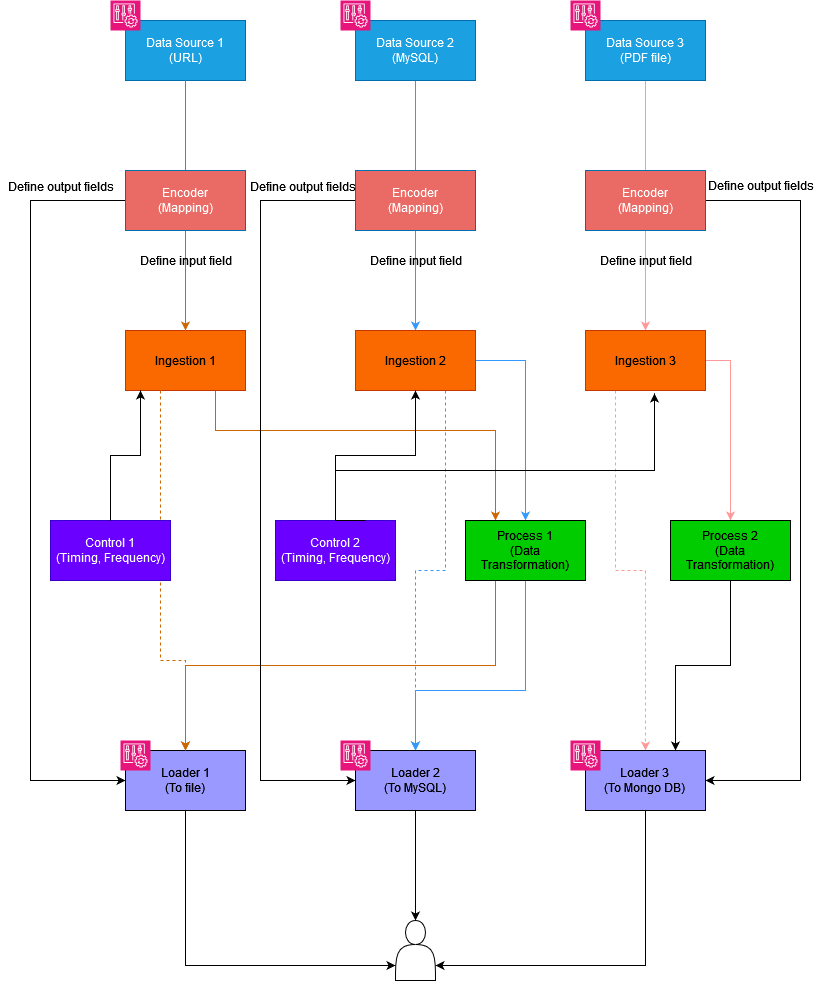

The diagram above was exported from draw.io. Its source (the exported page's mxGraphModel, read from the mxfile embedded in the PNG):
<mxGraphModel dx="1089" dy="1032" grid="1" gridSize="10" guides="1" tooltips="1" connect="1" arrows="1" fold="1" page="1" pageScale="1" pageWidth="850" pageHeight="1100" math="0" shadow="0">
  <root>
    <mxCell id="0" />
    <mxCell id="1" parent="0" />
    <mxCell id="6ySmA87k4R3KN3-ts2es-1" value="&lt;div&gt;Data Source 1&lt;/div&gt;(URL)" style="rounded=0;whiteSpace=wrap;html=1;fillColor=#1ba1e2;strokeColor=#006EAF;fontColor=#ffffff;" vertex="1" parent="1">
      <mxGeometry x="135" y="70" width="120" height="60" as="geometry" />
    </mxCell>
    <mxCell id="6ySmA87k4R3KN3-ts2es-14" style="edgeStyle=orthogonalEdgeStyle;rounded=0;orthogonalLoop=1;jettySize=auto;html=1;exitX=0.5;exitY=1;exitDx=0;exitDy=0;entryX=0.5;entryY=0;entryDx=0;entryDy=0;strokeColor=#3399FF;" edge="1" parent="1" source="6ySmA87k4R3KN3-ts2es-2" target="6ySmA87k4R3KN3-ts2es-6">
      <mxGeometry relative="1" as="geometry" />
    </mxCell>
    <mxCell id="6ySmA87k4R3KN3-ts2es-2" value="&lt;div&gt;Data Source 2&lt;/div&gt;(MySQL)" style="rounded=0;whiteSpace=wrap;html=1;fillColor=#1ba1e2;strokeColor=#006EAF;fontColor=#ffffff;" vertex="1" parent="1">
      <mxGeometry x="365" y="70" width="120" height="60" as="geometry" />
    </mxCell>
    <mxCell id="6ySmA87k4R3KN3-ts2es-15" style="edgeStyle=orthogonalEdgeStyle;rounded=0;orthogonalLoop=1;jettySize=auto;html=1;exitX=0.5;exitY=1;exitDx=0;exitDy=0;entryX=0.5;entryY=0;entryDx=0;entryDy=0;strokeColor=#FF9999;" edge="1" parent="1" source="6ySmA87k4R3KN3-ts2es-3" target="6ySmA87k4R3KN3-ts2es-7">
      <mxGeometry relative="1" as="geometry" />
    </mxCell>
    <mxCell id="6ySmA87k4R3KN3-ts2es-68" style="edgeStyle=orthogonalEdgeStyle;rounded=0;orthogonalLoop=1;jettySize=auto;html=1;entryX=1;entryY=0.5;entryDx=0;entryDy=0;exitX=1;exitY=0.5;exitDx=0;exitDy=0;" edge="1" parent="1" source="6ySmA87k4R3KN3-ts2es-67" target="6ySmA87k4R3KN3-ts2es-12">
      <mxGeometry relative="1" as="geometry">
        <Array as="points">
          <mxPoint x="810" y="250" />
          <mxPoint x="810" y="830" />
        </Array>
      </mxGeometry>
    </mxCell>
    <mxCell id="6ySmA87k4R3KN3-ts2es-3" value="&lt;div&gt;Data Source 3&lt;/div&gt;(PDF file)" style="rounded=0;whiteSpace=wrap;html=1;fillColor=#1ba1e2;strokeColor=#006EAF;fontColor=#ffffff;" vertex="1" parent="1">
      <mxGeometry x="595" y="70" width="120" height="60" as="geometry" />
    </mxCell>
    <mxCell id="6ySmA87k4R3KN3-ts2es-19" style="edgeStyle=orthogonalEdgeStyle;rounded=0;orthogonalLoop=1;jettySize=auto;html=1;entryX=0.25;entryY=0;entryDx=0;entryDy=0;exitX=0.75;exitY=1;exitDx=0;exitDy=0;strokeColor=#CC6600;" edge="1" parent="1" source="6ySmA87k4R3KN3-ts2es-5" target="6ySmA87k4R3KN3-ts2es-9">
      <mxGeometry relative="1" as="geometry">
        <Array as="points">
          <mxPoint x="225" y="480" />
          <mxPoint x="505" y="480" />
        </Array>
      </mxGeometry>
    </mxCell>
    <mxCell id="6ySmA87k4R3KN3-ts2es-5" value="Ingestion 1" style="rounded=0;whiteSpace=wrap;html=1;fillColor=#fa6800;fontColor=#000000;strokeColor=#C73500;" vertex="1" parent="1">
      <mxGeometry x="135" y="380" width="120" height="60" as="geometry" />
    </mxCell>
    <mxCell id="6ySmA87k4R3KN3-ts2es-20" style="edgeStyle=orthogonalEdgeStyle;rounded=0;orthogonalLoop=1;jettySize=auto;html=1;entryX=0.5;entryY=0;entryDx=0;entryDy=0;strokeColor=#3399FF;" edge="1" parent="1" source="6ySmA87k4R3KN3-ts2es-6" target="6ySmA87k4R3KN3-ts2es-9">
      <mxGeometry relative="1" as="geometry">
        <Array as="points">
          <mxPoint x="535" y="410" />
        </Array>
      </mxGeometry>
    </mxCell>
    <mxCell id="6ySmA87k4R3KN3-ts2es-29" style="edgeStyle=orthogonalEdgeStyle;rounded=0;orthogonalLoop=1;jettySize=auto;html=1;exitX=0.75;exitY=1;exitDx=0;exitDy=0;entryX=0.5;entryY=0;entryDx=0;entryDy=0;dashed=1;strokeColor=#3399FF;" edge="1" parent="1" source="6ySmA87k4R3KN3-ts2es-6" target="6ySmA87k4R3KN3-ts2es-11">
      <mxGeometry relative="1" as="geometry" />
    </mxCell>
    <mxCell id="6ySmA87k4R3KN3-ts2es-6" value="Ingestion 2" style="rounded=0;whiteSpace=wrap;html=1;fillColor=#fa6800;fontColor=#000000;strokeColor=#C73500;" vertex="1" parent="1">
      <mxGeometry x="365" y="380" width="120" height="60" as="geometry" />
    </mxCell>
    <mxCell id="6ySmA87k4R3KN3-ts2es-21" style="edgeStyle=orthogonalEdgeStyle;rounded=0;orthogonalLoop=1;jettySize=auto;html=1;entryX=0.5;entryY=0;entryDx=0;entryDy=0;strokeColor=#FF9999;" edge="1" parent="1" source="6ySmA87k4R3KN3-ts2es-7" target="6ySmA87k4R3KN3-ts2es-46">
      <mxGeometry relative="1" as="geometry">
        <Array as="points">
          <mxPoint x="740" y="410" />
        </Array>
      </mxGeometry>
    </mxCell>
    <mxCell id="6ySmA87k4R3KN3-ts2es-30" style="edgeStyle=orthogonalEdgeStyle;rounded=0;orthogonalLoop=1;jettySize=auto;html=1;exitX=0.25;exitY=1;exitDx=0;exitDy=0;strokeColor=#FF9999;dashed=1;" edge="1" parent="1" source="6ySmA87k4R3KN3-ts2es-7" target="6ySmA87k4R3KN3-ts2es-12">
      <mxGeometry relative="1" as="geometry" />
    </mxCell>
    <mxCell id="6ySmA87k4R3KN3-ts2es-7" value="Ingestion 3" style="rounded=0;whiteSpace=wrap;html=1;fillColor=#fa6800;fontColor=#000000;strokeColor=#C73500;" vertex="1" parent="1">
      <mxGeometry x="595" y="380" width="120" height="60" as="geometry" />
    </mxCell>
    <mxCell id="6ySmA87k4R3KN3-ts2es-17" style="edgeStyle=orthogonalEdgeStyle;rounded=0;orthogonalLoop=1;jettySize=auto;html=1;entryX=0.5;entryY=1;entryDx=0;entryDy=0;" edge="1" parent="1" source="6ySmA87k4R3KN3-ts2es-8" target="6ySmA87k4R3KN3-ts2es-6">
      <mxGeometry relative="1" as="geometry" />
    </mxCell>
    <mxCell id="6ySmA87k4R3KN3-ts2es-8" value="&lt;div&gt;Control 2&lt;/div&gt;(Timing, Frequency)" style="rounded=0;whiteSpace=wrap;html=1;fillColor=#6a00ff;fontColor=#ffffff;strokeColor=#3700CC;" vertex="1" parent="1">
      <mxGeometry x="285" y="570" width="120" height="60" as="geometry" />
    </mxCell>
    <mxCell id="6ySmA87k4R3KN3-ts2es-24" style="edgeStyle=orthogonalEdgeStyle;rounded=0;orthogonalLoop=1;jettySize=auto;html=1;exitX=0.25;exitY=1;exitDx=0;exitDy=0;entryX=0.5;entryY=0;entryDx=0;entryDy=0;strokeColor=#CC6600;" edge="1" parent="1" source="6ySmA87k4R3KN3-ts2es-9" target="6ySmA87k4R3KN3-ts2es-10">
      <mxGeometry relative="1" as="geometry" />
    </mxCell>
    <mxCell id="6ySmA87k4R3KN3-ts2es-25" style="edgeStyle=orthogonalEdgeStyle;rounded=0;orthogonalLoop=1;jettySize=auto;html=1;entryX=0.5;entryY=0;entryDx=0;entryDy=0;strokeColor=#3399FF;" edge="1" parent="1" source="6ySmA87k4R3KN3-ts2es-9" target="6ySmA87k4R3KN3-ts2es-11">
      <mxGeometry relative="1" as="geometry">
        <Array as="points">
          <mxPoint x="535" y="740" />
          <mxPoint x="425" y="740" />
        </Array>
      </mxGeometry>
    </mxCell>
    <mxCell id="6ySmA87k4R3KN3-ts2es-9" value="&lt;div&gt;Process 1&lt;/div&gt;(Data Transformation)" style="rounded=0;whiteSpace=wrap;html=1;fillColor=#00CC00;" vertex="1" parent="1">
      <mxGeometry x="475" y="570" width="120" height="60" as="geometry" />
    </mxCell>
    <mxCell id="6ySmA87k4R3KN3-ts2es-32" style="edgeStyle=orthogonalEdgeStyle;rounded=0;orthogonalLoop=1;jettySize=auto;html=1;exitX=0.5;exitY=1;exitDx=0;exitDy=0;entryX=0;entryY=0.75;entryDx=0;entryDy=0;" edge="1" parent="1" source="6ySmA87k4R3KN3-ts2es-10" target="6ySmA87k4R3KN3-ts2es-31">
      <mxGeometry relative="1" as="geometry" />
    </mxCell>
    <mxCell id="6ySmA87k4R3KN3-ts2es-10" value="&lt;div&gt;Loader 1&lt;/div&gt;&lt;div&gt;(To file)&lt;br&gt;&lt;/div&gt;" style="rounded=0;whiteSpace=wrap;html=1;fillColor=#9999FF;" vertex="1" parent="1">
      <mxGeometry x="135" y="800" width="120" height="60" as="geometry" />
    </mxCell>
    <mxCell id="6ySmA87k4R3KN3-ts2es-33" style="edgeStyle=orthogonalEdgeStyle;rounded=0;orthogonalLoop=1;jettySize=auto;html=1;" edge="1" parent="1" source="6ySmA87k4R3KN3-ts2es-11" target="6ySmA87k4R3KN3-ts2es-31">
      <mxGeometry relative="1" as="geometry" />
    </mxCell>
    <mxCell id="6ySmA87k4R3KN3-ts2es-11" value="&lt;div&gt;Loader 2&lt;/div&gt;(To MySQL)" style="rounded=0;whiteSpace=wrap;html=1;fillColor=#9999FF;" vertex="1" parent="1">
      <mxGeometry x="365" y="800" width="120" height="60" as="geometry" />
    </mxCell>
    <mxCell id="6ySmA87k4R3KN3-ts2es-35" style="edgeStyle=orthogonalEdgeStyle;rounded=0;orthogonalLoop=1;jettySize=auto;html=1;exitX=0.5;exitY=1;exitDx=0;exitDy=0;entryX=1;entryY=0.75;entryDx=0;entryDy=0;" edge="1" parent="1" source="6ySmA87k4R3KN3-ts2es-12" target="6ySmA87k4R3KN3-ts2es-31">
      <mxGeometry relative="1" as="geometry" />
    </mxCell>
    <mxCell id="6ySmA87k4R3KN3-ts2es-12" value="&lt;div&gt;Loader 3&lt;/div&gt;&lt;div&gt;(To Mongo DB)&lt;br&gt;&lt;/div&gt;" style="rounded=0;whiteSpace=wrap;html=1;fillColor=#9999FF;" vertex="1" parent="1">
      <mxGeometry x="595" y="800" width="120" height="60" as="geometry" />
    </mxCell>
    <mxCell id="6ySmA87k4R3KN3-ts2es-22" style="edgeStyle=orthogonalEdgeStyle;rounded=0;orthogonalLoop=1;jettySize=auto;html=1;exitX=0.75;exitY=0;exitDx=0;exitDy=0;entryX=0.575;entryY=1.05;entryDx=0;entryDy=0;entryPerimeter=0;" edge="1" parent="1" source="6ySmA87k4R3KN3-ts2es-8" target="6ySmA87k4R3KN3-ts2es-7">
      <mxGeometry relative="1" as="geometry">
        <Array as="points">
          <mxPoint x="345" y="520" />
          <mxPoint x="664" y="520" />
        </Array>
      </mxGeometry>
    </mxCell>
    <mxCell id="6ySmA87k4R3KN3-ts2es-27" style="edgeStyle=orthogonalEdgeStyle;rounded=0;orthogonalLoop=1;jettySize=auto;html=1;entryX=0.5;entryY=0;entryDx=0;entryDy=0;exitX=0.75;exitY=1;exitDx=0;exitDy=0;strokeColor=#CC6600;dashed=1;" edge="1" parent="1" target="6ySmA87k4R3KN3-ts2es-10">
      <mxGeometry relative="1" as="geometry">
        <mxPoint x="170" y="440" as="sourcePoint" />
        <mxPoint x="450" y="570" as="targetPoint" />
        <Array as="points">
          <mxPoint x="170" y="710" />
          <mxPoint x="195" y="710" />
        </Array>
      </mxGeometry>
    </mxCell>
    <mxCell id="6ySmA87k4R3KN3-ts2es-31" value="" style="shape=actor;whiteSpace=wrap;html=1;" vertex="1" parent="1">
      <mxGeometry x="405" y="970" width="40" height="60" as="geometry" />
    </mxCell>
    <mxCell id="6ySmA87k4R3KN3-ts2es-36" value="" style="sketch=0;points=[[0,0,0],[0.25,0,0],[0.5,0,0],[0.75,0,0],[1,0,0],[0,1,0],[0.25,1,0],[0.5,1,0],[0.75,1,0],[1,1,0],[0,0.25,0],[0,0.5,0],[0,0.75,0],[1,0.25,0],[1,0.5,0],[1,0.75,0]];points=[[0,0,0],[0.25,0,0],[0.5,0,0],[0.75,0,0],[1,0,0],[0,1,0],[0.25,1,0],[0.5,1,0],[0.75,1,0],[1,1,0],[0,0.25,0],[0,0.5,0],[0,0.75,0],[1,0.25,0],[1,0.5,0],[1,0.75,0]];outlineConnect=0;fontColor=#232F3E;fillColor=#E7157B;strokeColor=#ffffff;dashed=0;verticalLabelPosition=bottom;verticalAlign=top;align=center;html=1;fontSize=12;fontStyle=0;aspect=fixed;shape=mxgraph.aws4.resourceIcon;resIcon=mxgraph.aws4.config;" vertex="1" parent="1">
      <mxGeometry x="120" y="50" width="30" height="30" as="geometry" />
    </mxCell>
    <mxCell id="6ySmA87k4R3KN3-ts2es-49" style="edgeStyle=orthogonalEdgeStyle;rounded=0;orthogonalLoop=1;jettySize=auto;html=1;entryX=0.75;entryY=0;entryDx=0;entryDy=0;" edge="1" parent="1" source="6ySmA87k4R3KN3-ts2es-46" target="6ySmA87k4R3KN3-ts2es-12">
      <mxGeometry relative="1" as="geometry" />
    </mxCell>
    <mxCell id="6ySmA87k4R3KN3-ts2es-46" value="&lt;div&gt;Process 2&lt;/div&gt;(Data Transformation)" style="rounded=0;whiteSpace=wrap;html=1;fillColor=#00CC00;" vertex="1" parent="1">
      <mxGeometry x="680" y="570" width="120" height="60" as="geometry" />
    </mxCell>
    <mxCell id="6ySmA87k4R3KN3-ts2es-47" value="&lt;div&gt;Control 1&lt;/div&gt;(Timing, Frequency)" style="rounded=0;whiteSpace=wrap;html=1;fillColor=#6a00ff;fontColor=#ffffff;strokeColor=#3700CC;" vertex="1" parent="1">
      <mxGeometry x="60" y="570" width="120" height="60" as="geometry" />
    </mxCell>
    <mxCell id="6ySmA87k4R3KN3-ts2es-48" style="edgeStyle=orthogonalEdgeStyle;rounded=0;orthogonalLoop=1;jettySize=auto;html=1;entryX=0.125;entryY=1;entryDx=0;entryDy=0;entryPerimeter=0;" edge="1" parent="1" source="6ySmA87k4R3KN3-ts2es-47" target="6ySmA87k4R3KN3-ts2es-5">
      <mxGeometry relative="1" as="geometry" />
    </mxCell>
    <mxCell id="6ySmA87k4R3KN3-ts2es-54" value="" style="sketch=0;points=[[0,0,0],[0.25,0,0],[0.5,0,0],[0.75,0,0],[1,0,0],[0,1,0],[0.25,1,0],[0.5,1,0],[0.75,1,0],[1,1,0],[0,0.25,0],[0,0.5,0],[0,0.75,0],[1,0.25,0],[1,0.5,0],[1,0.75,0]];points=[[0,0,0],[0.25,0,0],[0.5,0,0],[0.75,0,0],[1,0,0],[0,1,0],[0.25,1,0],[0.5,1,0],[0.75,1,0],[1,1,0],[0,0.25,0],[0,0.5,0],[0,0.75,0],[1,0.25,0],[1,0.5,0],[1,0.75,0]];outlineConnect=0;fontColor=#232F3E;fillColor=#E7157B;strokeColor=#ffffff;dashed=0;verticalLabelPosition=bottom;verticalAlign=top;align=center;html=1;fontSize=12;fontStyle=0;aspect=fixed;shape=mxgraph.aws4.resourceIcon;resIcon=mxgraph.aws4.config;" vertex="1" parent="1">
      <mxGeometry x="350" y="50" width="30" height="30" as="geometry" />
    </mxCell>
    <mxCell id="6ySmA87k4R3KN3-ts2es-55" value="" style="sketch=0;points=[[0,0,0],[0.25,0,0],[0.5,0,0],[0.75,0,0],[1,0,0],[0,1,0],[0.25,1,0],[0.5,1,0],[0.75,1,0],[1,1,0],[0,0.25,0],[0,0.5,0],[0,0.75,0],[1,0.25,0],[1,0.5,0],[1,0.75,0]];points=[[0,0,0],[0.25,0,0],[0.5,0,0],[0.75,0,0],[1,0,0],[0,1,0],[0.25,1,0],[0.5,1,0],[0.75,1,0],[1,1,0],[0,0.25,0],[0,0.5,0],[0,0.75,0],[1,0.25,0],[1,0.5,0],[1,0.75,0]];outlineConnect=0;fontColor=#232F3E;fillColor=#E7157B;strokeColor=#ffffff;dashed=0;verticalLabelPosition=bottom;verticalAlign=top;align=center;html=1;fontSize=12;fontStyle=0;aspect=fixed;shape=mxgraph.aws4.resourceIcon;resIcon=mxgraph.aws4.config;" vertex="1" parent="1">
      <mxGeometry x="580" y="50" width="30" height="30" as="geometry" />
    </mxCell>
    <mxCell id="6ySmA87k4R3KN3-ts2es-57" value="" style="sketch=0;points=[[0,0,0],[0.25,0,0],[0.5,0,0],[0.75,0,0],[1,0,0],[0,1,0],[0.25,1,0],[0.5,1,0],[0.75,1,0],[1,1,0],[0,0.25,0],[0,0.5,0],[0,0.75,0],[1,0.25,0],[1,0.5,0],[1,0.75,0]];points=[[0,0,0],[0.25,0,0],[0.5,0,0],[0.75,0,0],[1,0,0],[0,1,0],[0.25,1,0],[0.5,1,0],[0.75,1,0],[1,1,0],[0,0.25,0],[0,0.5,0],[0,0.75,0],[1,0.25,0],[1,0.5,0],[1,0.75,0]];outlineConnect=0;fontColor=#232F3E;fillColor=#E7157B;strokeColor=#ffffff;dashed=0;verticalLabelPosition=bottom;verticalAlign=top;align=center;html=1;fontSize=12;fontStyle=0;aspect=fixed;shape=mxgraph.aws4.resourceIcon;resIcon=mxgraph.aws4.config;" vertex="1" parent="1">
      <mxGeometry x="350" y="790" width="30" height="30" as="geometry" />
    </mxCell>
    <mxCell id="6ySmA87k4R3KN3-ts2es-59" value="&lt;br&gt;&lt;br&gt;" style="sketch=0;points=[[0,0,0],[0.25,0,0],[0.5,0,0],[0.75,0,0],[1,0,0],[0,1,0],[0.25,1,0],[0.5,1,0],[0.75,1,0],[1,1,0],[0,0.25,0],[0,0.5,0],[0,0.75,0],[1,0.25,0],[1,0.5,0],[1,0.75,0]];points=[[0,0,0],[0.25,0,0],[0.5,0,0],[0.75,0,0],[1,0,0],[0,1,0],[0.25,1,0],[0.5,1,0],[0.75,1,0],[1,1,0],[0,0.25,0],[0,0.5,0],[0,0.75,0],[1,0.25,0],[1,0.5,0],[1,0.75,0]];outlineConnect=0;fontColor=#232F3E;fillColor=#E7157B;strokeColor=#ffffff;dashed=0;verticalLabelPosition=bottom;verticalAlign=top;align=center;html=1;fontSize=12;fontStyle=0;aspect=fixed;shape=mxgraph.aws4.resourceIcon;resIcon=mxgraph.aws4.config;" vertex="1" parent="1">
      <mxGeometry x="130" y="790" width="30" height="30" as="geometry" />
    </mxCell>
    <mxCell id="6ySmA87k4R3KN3-ts2es-60" value="" style="sketch=0;points=[[0,0,0],[0.25,0,0],[0.5,0,0],[0.75,0,0],[1,0,0],[0,1,0],[0.25,1,0],[0.5,1,0],[0.75,1,0],[1,1,0],[0,0.25,0],[0,0.5,0],[0,0.75,0],[1,0.25,0],[1,0.5,0],[1,0.75,0]];points=[[0,0,0],[0.25,0,0],[0.5,0,0],[0.75,0,0],[1,0,0],[0,1,0],[0.25,1,0],[0.5,1,0],[0.75,1,0],[1,1,0],[0,0.25,0],[0,0.5,0],[0,0.75,0],[1,0.25,0],[1,0.5,0],[1,0.75,0]];outlineConnect=0;fontColor=#232F3E;fillColor=#E7157B;strokeColor=#ffffff;dashed=0;verticalLabelPosition=bottom;verticalAlign=top;align=center;html=1;fontSize=12;fontStyle=0;aspect=fixed;shape=mxgraph.aws4.resourceIcon;resIcon=mxgraph.aws4.config;" vertex="1" parent="1">
      <mxGeometry x="580" y="790" width="30" height="30" as="geometry" />
    </mxCell>
    <mxCell id="6ySmA87k4R3KN3-ts2es-65" value="" style="edgeStyle=orthogonalEdgeStyle;rounded=0;orthogonalLoop=1;jettySize=auto;html=1;exitX=0.5;exitY=1;exitDx=0;exitDy=0;entryX=0.5;entryY=0;entryDx=0;entryDy=0;strokeColor=#CC6600;" edge="1" parent="1" source="6ySmA87k4R3KN3-ts2es-1" target="6ySmA87k4R3KN3-ts2es-5">
      <mxGeometry relative="1" as="geometry">
        <mxPoint x="195" y="130" as="sourcePoint" />
        <mxPoint x="195" y="380" as="targetPoint" />
      </mxGeometry>
    </mxCell>
    <mxCell id="6ySmA87k4R3KN3-ts2es-69" style="edgeStyle=orthogonalEdgeStyle;rounded=0;orthogonalLoop=1;jettySize=auto;html=1;entryX=0;entryY=0.5;entryDx=0;entryDy=0;exitX=0;exitY=0.5;exitDx=0;exitDy=0;" edge="1" parent="1" source="6ySmA87k4R3KN3-ts2es-64" target="6ySmA87k4R3KN3-ts2es-10">
      <mxGeometry relative="1" as="geometry">
        <Array as="points">
          <mxPoint x="40" y="250" />
          <mxPoint x="40" y="830" />
        </Array>
      </mxGeometry>
    </mxCell>
    <mxCell id="6ySmA87k4R3KN3-ts2es-64" value="&lt;div&gt;Encoder&lt;/div&gt;(Mapping)" style="rounded=0;whiteSpace=wrap;html=1;fillColor=#EA6B66;strokeColor=#006EAF;fontColor=#ffffff;" vertex="1" parent="1">
      <mxGeometry x="135" y="220" width="120" height="60" as="geometry" />
    </mxCell>
    <mxCell id="6ySmA87k4R3KN3-ts2es-70" style="edgeStyle=orthogonalEdgeStyle;rounded=0;orthogonalLoop=1;jettySize=auto;html=1;entryX=0;entryY=0.5;entryDx=0;entryDy=0;" edge="1" parent="1" source="6ySmA87k4R3KN3-ts2es-66" target="6ySmA87k4R3KN3-ts2es-11">
      <mxGeometry relative="1" as="geometry">
        <Array as="points">
          <mxPoint x="270" y="250" />
          <mxPoint x="270" y="830" />
        </Array>
      </mxGeometry>
    </mxCell>
    <mxCell id="6ySmA87k4R3KN3-ts2es-66" value="&lt;div&gt;Encoder&lt;/div&gt;(Mapping)" style="rounded=0;whiteSpace=wrap;html=1;fillColor=#EA6B66;strokeColor=#006EAF;fontColor=#ffffff;" vertex="1" parent="1">
      <mxGeometry x="365" y="220" width="120" height="60" as="geometry" />
    </mxCell>
    <mxCell id="6ySmA87k4R3KN3-ts2es-67" value="&lt;div&gt;Encoder&lt;/div&gt;(Mapping)" style="rounded=0;whiteSpace=wrap;html=1;fillColor=#EA6B66;strokeColor=#006EAF;fontColor=#ffffff;" vertex="1" parent="1">
      <mxGeometry x="595" y="220" width="120" height="60" as="geometry" />
    </mxCell>
    <mxCell id="6ySmA87k4R3KN3-ts2es-71" value="&lt;div&gt;Define input field&lt;/div&gt;" style="text;html=1;align=center;verticalAlign=middle;resizable=0;points=[];autosize=1;strokeColor=none;fillColor=none;" vertex="1" parent="1">
      <mxGeometry x="370" y="295" width="110" height="30" as="geometry" />
    </mxCell>
    <mxCell id="6ySmA87k4R3KN3-ts2es-72" value="&lt;div&gt;Define input field&lt;/div&gt;" style="text;html=1;align=center;verticalAlign=middle;resizable=0;points=[];autosize=1;strokeColor=none;fillColor=none;" vertex="1" parent="1">
      <mxGeometry x="140" y="295" width="110" height="30" as="geometry" />
    </mxCell>
    <mxCell id="6ySmA87k4R3KN3-ts2es-73" value="&lt;div&gt;Define input field&lt;/div&gt;" style="text;html=1;align=center;verticalAlign=middle;resizable=0;points=[];autosize=1;strokeColor=none;fillColor=none;" vertex="1" parent="1">
      <mxGeometry x="600" y="295" width="110" height="30" as="geometry" />
    </mxCell>
    <mxCell id="6ySmA87k4R3KN3-ts2es-74" value="&lt;div&gt;Define output fields&lt;/div&gt;" style="text;html=1;align=center;verticalAlign=middle;resizable=0;points=[];autosize=1;strokeColor=none;fillColor=none;" vertex="1" parent="1">
      <mxGeometry x="710" y="220" width="120" height="30" as="geometry" />
    </mxCell>
    <mxCell id="6ySmA87k4R3KN3-ts2es-76" value="&lt;div&gt;Define output fields&lt;/div&gt;" style="text;html=1;align=center;verticalAlign=middle;resizable=0;points=[];autosize=1;strokeColor=none;fillColor=none;" vertex="1" parent="1">
      <mxGeometry x="252" y="221" width="120" height="30" as="geometry" />
    </mxCell>
    <mxCell id="6ySmA87k4R3KN3-ts2es-77" value="&lt;div&gt;Define output fields&lt;/div&gt;" style="text;html=1;align=center;verticalAlign=middle;resizable=0;points=[];autosize=1;strokeColor=none;fillColor=none;" vertex="1" parent="1">
      <mxGeometry x="10" y="221" width="120" height="30" as="geometry" />
    </mxCell>
  </root>
</mxGraphModel>